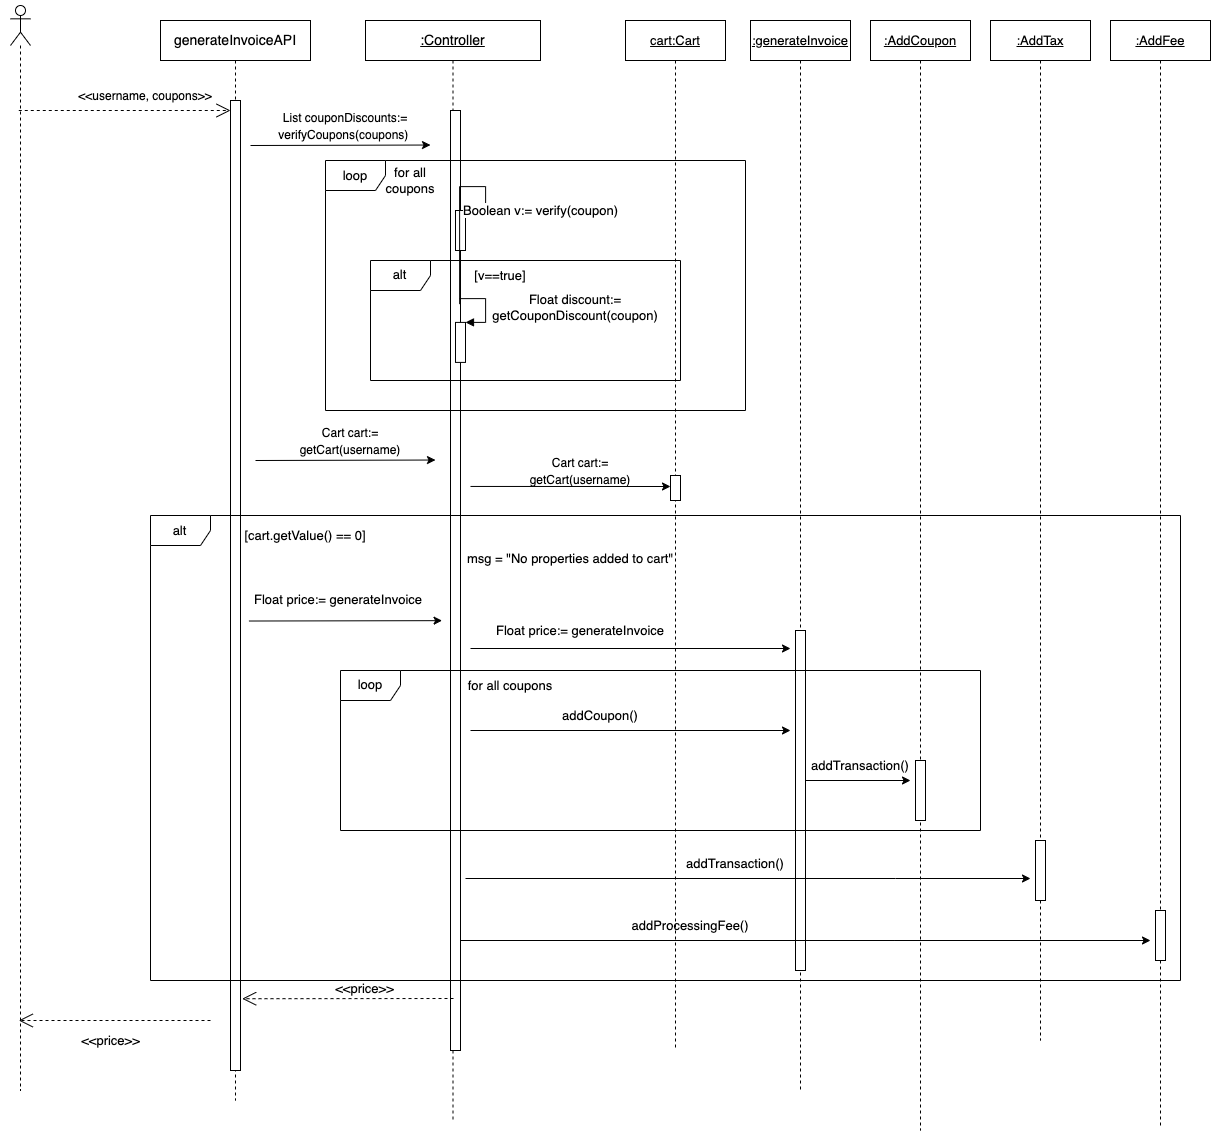

The diagram above was exported from draw.io. Its source (the exported page's mxGraphModel, read from the mxfile embedded in the PNG):
<mxGraphModel dx="3112" dy="1211" grid="1" gridSize="10" guides="1" tooltips="1" connect="1" arrows="1" fold="1" page="1" pageScale="1" pageWidth="850" pageHeight="1100" math="0" shadow="0">
  <root>
    <mxCell id="0" />
    <mxCell id="1" parent="0" />
    <mxCell id="jiQMSPD4eh-gWwc1yGVh-1" value="" style="shape=umlLifeline;participant=umlActor;perimeter=lifelinePerimeter;whiteSpace=wrap;html=1;container=1;collapsible=0;recursiveResize=0;verticalAlign=top;spacingTop=36;outlineConnect=0;fontSize=14;" vertex="1" parent="1">
      <mxGeometry x="-20" y="225" width="20" height="1085" as="geometry" />
    </mxCell>
    <mxCell id="jiQMSPD4eh-gWwc1yGVh-2" value="generateInvoiceAPI" style="shape=umlLifeline;perimeter=lifelinePerimeter;whiteSpace=wrap;html=1;container=1;collapsible=0;recursiveResize=0;outlineConnect=0;fontSize=14;" vertex="1" parent="1">
      <mxGeometry x="130" y="240" width="150" height="1080" as="geometry" />
    </mxCell>
    <mxCell id="jiQMSPD4eh-gWwc1yGVh-3" value="" style="html=1;points=[];perimeter=orthogonalPerimeter;fontSize=14;" vertex="1" parent="jiQMSPD4eh-gWwc1yGVh-2">
      <mxGeometry x="70" y="80" width="10" height="970" as="geometry" />
    </mxCell>
    <mxCell id="jiQMSPD4eh-gWwc1yGVh-4" value="&lt;u&gt;:Controller&lt;/u&gt;" style="shape=umlLifeline;perimeter=lifelinePerimeter;whiteSpace=wrap;html=1;container=1;collapsible=0;recursiveResize=0;outlineConnect=0;fontSize=14;" vertex="1" parent="1">
      <mxGeometry x="335" y="240" width="175" height="1100" as="geometry" />
    </mxCell>
    <mxCell id="jiQMSPD4eh-gWwc1yGVh-5" value="" style="html=1;points=[];perimeter=orthogonalPerimeter;fontFamily=Helvetica;fontSize=12;fontColor=default;align=center;strokeColor=default;fillColor=default;" vertex="1" parent="jiQMSPD4eh-gWwc1yGVh-4">
      <mxGeometry x="85" y="90" width="10" height="940" as="geometry" />
    </mxCell>
    <mxCell id="kQp0Gly9hOHI21dMPEnA-1" value="" style="html=1;points=[];perimeter=orthogonalPerimeter;fontSize=13;" vertex="1" parent="jiQMSPD4eh-gWwc1yGVh-4">
      <mxGeometry x="90" y="190" width="10" height="40" as="geometry" />
    </mxCell>
    <mxCell id="kQp0Gly9hOHI21dMPEnA-2" value="Boolean v:= verify(coupon)" style="edgeStyle=orthogonalEdgeStyle;html=1;align=left;spacingLeft=2;endArrow=block;rounded=0;entryX=1;entryY=0;fontSize=13;exitX=0.913;exitY=0.206;exitDx=0;exitDy=0;exitPerimeter=0;" edge="1" target="kQp0Gly9hOHI21dMPEnA-1" parent="jiQMSPD4eh-gWwc1yGVh-4" source="jiQMSPD4eh-gWwc1yGVh-5">
      <mxGeometry relative="1" as="geometry">
        <mxPoint x="90" y="150" as="sourcePoint" />
        <Array as="points">
          <mxPoint x="120" y="166" />
          <mxPoint x="120" y="190" />
        </Array>
      </mxGeometry>
    </mxCell>
    <mxCell id="jiQMSPD4eh-gWwc1yGVh-25" value="loop" style="shape=umlFrame;whiteSpace=wrap;html=1;fontSize=13;" vertex="1" parent="jiQMSPD4eh-gWwc1yGVh-4">
      <mxGeometry x="-40" y="140" width="420" height="250" as="geometry" />
    </mxCell>
    <mxCell id="jiQMSPD4eh-gWwc1yGVh-26" value="for all coupons" style="text;html=1;strokeColor=none;fillColor=none;align=center;verticalAlign=middle;whiteSpace=wrap;rounded=0;fontSize=13;" vertex="1" parent="jiQMSPD4eh-gWwc1yGVh-4">
      <mxGeometry x="10" y="140" width="70" height="40" as="geometry" />
    </mxCell>
    <mxCell id="jiQMSPD4eh-gWwc1yGVh-10" value="" style="endArrow=open;endSize=12;dashed=1;html=1;rounded=0;fontSize=14;" edge="1" parent="1" source="jiQMSPD4eh-gWwc1yGVh-1">
      <mxGeometry width="160" relative="1" as="geometry">
        <mxPoint x="95" y="330" as="sourcePoint" />
        <mxPoint x="200" y="330" as="targetPoint" />
      </mxGeometry>
    </mxCell>
    <mxCell id="jiQMSPD4eh-gWwc1yGVh-11" value="&lt;font style=&quot;font-size: 12px;&quot;&gt;&amp;lt;&amp;lt;username, coupons&amp;gt;&amp;gt;&lt;/font&gt;" style="text;html=1;strokeColor=none;fillColor=none;align=center;verticalAlign=middle;whiteSpace=wrap;rounded=0;fontSize=14;" vertex="1" parent="1">
      <mxGeometry x="40" y="290" width="150" height="50" as="geometry" />
    </mxCell>
    <mxCell id="jiQMSPD4eh-gWwc1yGVh-12" value="" style="endArrow=classic;html=1;rounded=0;fontSize=12;" edge="1" parent="1">
      <mxGeometry width="50" height="50" relative="1" as="geometry">
        <mxPoint x="220" y="365" as="sourcePoint" />
        <mxPoint x="400" y="364.52" as="targetPoint" />
      </mxGeometry>
    </mxCell>
    <mxCell id="jiQMSPD4eh-gWwc1yGVh-19" value="&lt;font style=&quot;font-size: 12px;&quot;&gt;List couponDiscounts:= verifyCoupons(coupons)&amp;nbsp;&lt;/font&gt;" style="text;html=1;strokeColor=none;fillColor=none;align=center;verticalAlign=middle;whiteSpace=wrap;rounded=0;fontSize=14;" vertex="1" parent="1">
      <mxGeometry x="240" y="335" width="150" height="20" as="geometry" />
    </mxCell>
    <mxCell id="kQp0Gly9hOHI21dMPEnA-3" value="alt" style="shape=umlFrame;whiteSpace=wrap;html=1;fontSize=13;" vertex="1" parent="1">
      <mxGeometry x="340" y="480" width="310" height="120" as="geometry" />
    </mxCell>
    <mxCell id="kQp0Gly9hOHI21dMPEnA-4" value="[v==true]" style="text;html=1;strokeColor=none;fillColor=none;align=center;verticalAlign=middle;whiteSpace=wrap;rounded=0;fontSize=13;" vertex="1" parent="1">
      <mxGeometry x="440" y="480" width="60" height="30" as="geometry" />
    </mxCell>
    <mxCell id="kQp0Gly9hOHI21dMPEnA-5" value="" style="html=1;points=[];perimeter=orthogonalPerimeter;fontSize=13;" vertex="1" parent="1">
      <mxGeometry x="425" y="541.91" width="10" height="40" as="geometry" />
    </mxCell>
    <mxCell id="kQp0Gly9hOHI21dMPEnA-6" value="" style="edgeStyle=orthogonalEdgeStyle;html=1;align=left;spacingLeft=2;endArrow=block;rounded=0;entryX=1;entryY=0;fontSize=13;exitX=0.913;exitY=0.206;exitDx=0;exitDy=0;exitPerimeter=0;" edge="1" parent="1" target="kQp0Gly9hOHI21dMPEnA-5">
      <mxGeometry relative="1" as="geometry">
        <mxPoint x="429.1299999999999" y="518.1299999999999" as="sourcePoint" />
        <Array as="points">
          <mxPoint x="455" y="517.91" />
          <mxPoint x="455" y="541.91" />
        </Array>
      </mxGeometry>
    </mxCell>
    <mxCell id="kQp0Gly9hOHI21dMPEnA-7" value="&lt;span style=&quot;text-align: left; background-color: rgb(255, 255, 255);&quot;&gt;Float discount:= getCouponDiscount(coupon)&lt;/span&gt;" style="text;html=1;strokeColor=none;fillColor=none;align=center;verticalAlign=middle;whiteSpace=wrap;rounded=0;fontSize=13;" vertex="1" parent="1">
      <mxGeometry x="480" y="511.91" width="130" height="30" as="geometry" />
    </mxCell>
    <mxCell id="kQp0Gly9hOHI21dMPEnA-8" value="" style="endArrow=classic;html=1;rounded=0;fontSize=12;" edge="1" parent="1">
      <mxGeometry width="50" height="50" relative="1" as="geometry">
        <mxPoint x="225" y="680" as="sourcePoint" />
        <mxPoint x="405" y="679.52" as="targetPoint" />
      </mxGeometry>
    </mxCell>
    <mxCell id="kQp0Gly9hOHI21dMPEnA-9" value="&lt;span style=&quot;font-size: 12px;&quot;&gt;Cart cart:= getCart(username)&lt;/span&gt;" style="text;html=1;strokeColor=none;fillColor=none;align=center;verticalAlign=middle;whiteSpace=wrap;rounded=0;fontSize=14;" vertex="1" parent="1">
      <mxGeometry x="245" y="650" width="150" height="20" as="geometry" />
    </mxCell>
    <mxCell id="kQp0Gly9hOHI21dMPEnA-10" value="&lt;u&gt;cart:Cart&lt;/u&gt;" style="shape=umlLifeline;perimeter=lifelinePerimeter;whiteSpace=wrap;html=1;container=1;collapsible=0;recursiveResize=0;outlineConnect=0;fontSize=13;" vertex="1" parent="1">
      <mxGeometry x="595" y="240" width="100" height="1028.09" as="geometry" />
    </mxCell>
    <mxCell id="kQp0Gly9hOHI21dMPEnA-11" value="" style="html=1;points=[];perimeter=orthogonalPerimeter;fontSize=13;" vertex="1" parent="kQp0Gly9hOHI21dMPEnA-10">
      <mxGeometry x="45" y="455" width="10" height="25" as="geometry" />
    </mxCell>
    <mxCell id="kQp0Gly9hOHI21dMPEnA-12" value="" style="endArrow=classic;html=1;rounded=0;fontSize=12;" edge="1" parent="1">
      <mxGeometry width="50" height="50" relative="1" as="geometry">
        <mxPoint x="440" y="705.95" as="sourcePoint" />
        <mxPoint x="640" y="706" as="targetPoint" />
      </mxGeometry>
    </mxCell>
    <mxCell id="kQp0Gly9hOHI21dMPEnA-13" value="&lt;span style=&quot;font-size: 12px;&quot;&gt;Cart cart:= getCart(username)&lt;/span&gt;" style="text;html=1;strokeColor=none;fillColor=none;align=center;verticalAlign=middle;whiteSpace=wrap;rounded=0;fontSize=14;" vertex="1" parent="1">
      <mxGeometry x="470" y="680" width="160" height="20" as="geometry" />
    </mxCell>
    <mxCell id="kQp0Gly9hOHI21dMPEnA-14" value="alt" style="shape=umlFrame;whiteSpace=wrap;html=1;fontSize=13;" vertex="1" parent="1">
      <mxGeometry x="120" y="735" width="1030" height="465" as="geometry" />
    </mxCell>
    <mxCell id="kQp0Gly9hOHI21dMPEnA-15" value="[cart.getValue() == 0]" style="text;html=1;strokeColor=none;fillColor=none;align=center;verticalAlign=middle;whiteSpace=wrap;rounded=0;fontSize=13;" vertex="1" parent="1">
      <mxGeometry x="200" y="740" width="150" height="30" as="geometry" />
    </mxCell>
    <mxCell id="kQp0Gly9hOHI21dMPEnA-17" value="msg = &quot;No properties added to cart&quot;" style="text;html=1;strokeColor=none;fillColor=none;align=center;verticalAlign=middle;whiteSpace=wrap;rounded=0;fontSize=13;" vertex="1" parent="1">
      <mxGeometry x="420" y="762.5" width="240" height="30" as="geometry" />
    </mxCell>
    <mxCell id="kQp0Gly9hOHI21dMPEnA-18" value="&lt;u&gt;:generateInvoice&lt;/u&gt;" style="shape=umlLifeline;perimeter=lifelinePerimeter;whiteSpace=wrap;html=1;container=1;collapsible=0;recursiveResize=0;outlineConnect=0;fontSize=13;" vertex="1" parent="1">
      <mxGeometry x="720" y="240" width="100" height="1070" as="geometry" />
    </mxCell>
    <mxCell id="kQp0Gly9hOHI21dMPEnA-19" value="" style="html=1;points=[];perimeter=orthogonalPerimeter;fontSize=13;" vertex="1" parent="kQp0Gly9hOHI21dMPEnA-18">
      <mxGeometry x="45" y="610" width="10" height="340" as="geometry" />
    </mxCell>
    <mxCell id="kQp0Gly9hOHI21dMPEnA-21" value="&lt;u&gt;:AddCoupon&lt;/u&gt;" style="shape=umlLifeline;perimeter=lifelinePerimeter;whiteSpace=wrap;html=1;container=1;collapsible=0;recursiveResize=0;outlineConnect=0;fontSize=13;" vertex="1" parent="1">
      <mxGeometry x="840" y="240" width="100" height="1110" as="geometry" />
    </mxCell>
    <mxCell id="kQp0Gly9hOHI21dMPEnA-24" value="" style="html=1;points=[];perimeter=orthogonalPerimeter;fontSize=13;" vertex="1" parent="kQp0Gly9hOHI21dMPEnA-21">
      <mxGeometry x="45" y="740" width="10" height="60" as="geometry" />
    </mxCell>
    <mxCell id="kQp0Gly9hOHI21dMPEnA-43" value="" style="endArrow=classic;html=1;rounded=0;fontSize=13;" edge="1" parent="kQp0Gly9hOHI21dMPEnA-21">
      <mxGeometry width="50" height="50" relative="1" as="geometry">
        <mxPoint x="-410" y="920" as="sourcePoint" />
        <mxPoint x="280" y="920" as="targetPoint" />
        <Array as="points">
          <mxPoint x="23.539999999999964" y="920" />
        </Array>
      </mxGeometry>
    </mxCell>
    <mxCell id="kQp0Gly9hOHI21dMPEnA-23" value="&lt;u&gt;:AddTax&lt;/u&gt;" style="shape=umlLifeline;perimeter=lifelinePerimeter;whiteSpace=wrap;html=1;container=1;collapsible=0;recursiveResize=0;outlineConnect=0;fontSize=13;" vertex="1" parent="1">
      <mxGeometry x="960" y="240" width="100" height="1020" as="geometry" />
    </mxCell>
    <mxCell id="kQp0Gly9hOHI21dMPEnA-41" value="" style="html=1;points=[];perimeter=orthogonalPerimeter;fontSize=13;" vertex="1" parent="kQp0Gly9hOHI21dMPEnA-23">
      <mxGeometry x="45" y="820" width="10" height="60" as="geometry" />
    </mxCell>
    <mxCell id="kQp0Gly9hOHI21dMPEnA-25" value="" style="endArrow=classic;html=1;rounded=0;fontSize=12;entryX=-0.686;entryY=0.696;entryDx=0;entryDy=0;entryPerimeter=0;" edge="1" parent="1">
      <mxGeometry width="50" height="50" relative="1" as="geometry">
        <mxPoint x="218.43" y="840.52" as="sourcePoint" />
        <mxPoint x="411.5699999999999" y="840.1500000000001" as="targetPoint" />
      </mxGeometry>
    </mxCell>
    <mxCell id="kQp0Gly9hOHI21dMPEnA-26" value="Float price:= generateInvoice" style="text;html=1;strokeColor=none;fillColor=none;align=center;verticalAlign=middle;whiteSpace=wrap;rounded=0;fontSize=13;" vertex="1" parent="1">
      <mxGeometry x="218.43" y="803.52" width="180" height="30" as="geometry" />
    </mxCell>
    <mxCell id="kQp0Gly9hOHI21dMPEnA-27" value="" style="endArrow=classic;html=1;rounded=0;fontSize=12;" edge="1" parent="1">
      <mxGeometry width="50" height="50" relative="1" as="geometry">
        <mxPoint x="440" y="868" as="sourcePoint" />
        <mxPoint x="760" y="868" as="targetPoint" />
      </mxGeometry>
    </mxCell>
    <mxCell id="kQp0Gly9hOHI21dMPEnA-28" value="Float price:= generateInvoice" style="text;html=1;strokeColor=none;fillColor=none;align=center;verticalAlign=middle;whiteSpace=wrap;rounded=0;fontSize=13;" vertex="1" parent="1">
      <mxGeometry x="460" y="835" width="180" height="30" as="geometry" />
    </mxCell>
    <mxCell id="kQp0Gly9hOHI21dMPEnA-33" value="" style="endArrow=classic;html=1;rounded=0;fontSize=13;" edge="1" parent="1" source="kQp0Gly9hOHI21dMPEnA-19">
      <mxGeometry width="50" height="50" relative="1" as="geometry">
        <mxPoint x="810" y="1000" as="sourcePoint" />
        <mxPoint x="880" y="1000" as="targetPoint" />
      </mxGeometry>
    </mxCell>
    <mxCell id="kQp0Gly9hOHI21dMPEnA-36" value="loop" style="shape=umlFrame;whiteSpace=wrap;html=1;fontSize=13;" vertex="1" parent="1">
      <mxGeometry x="310" y="890" width="640" height="160" as="geometry" />
    </mxCell>
    <mxCell id="kQp0Gly9hOHI21dMPEnA-37" value="for all coupons" style="text;html=1;strokeColor=none;fillColor=none;align=center;verticalAlign=middle;whiteSpace=wrap;rounded=0;fontSize=13;" vertex="1" parent="1">
      <mxGeometry x="435" y="890" width="90" height="30" as="geometry" />
    </mxCell>
    <mxCell id="kQp0Gly9hOHI21dMPEnA-39" value="addTransaction()" style="text;html=1;strokeColor=none;fillColor=none;align=center;verticalAlign=middle;whiteSpace=wrap;rounded=0;fontSize=13;" vertex="1" parent="1">
      <mxGeometry x="615" y="1068" width="180" height="30" as="geometry" />
    </mxCell>
    <mxCell id="kQp0Gly9hOHI21dMPEnA-40" value="" style="endArrow=classic;html=1;rounded=0;fontSize=13;" edge="1" parent="1">
      <mxGeometry width="50" height="50" relative="1" as="geometry">
        <mxPoint x="435" y="1098" as="sourcePoint" />
        <mxPoint x="1000" y="1098" as="targetPoint" />
        <Array as="points">
          <mxPoint x="865" y="1098" />
        </Array>
      </mxGeometry>
    </mxCell>
    <mxCell id="kQp0Gly9hOHI21dMPEnA-35" value="addTransaction()" style="text;html=1;strokeColor=none;fillColor=none;align=center;verticalAlign=middle;whiteSpace=wrap;rounded=0;fontSize=13;" vertex="1" parent="1">
      <mxGeometry x="740" y="970" width="180" height="30" as="geometry" />
    </mxCell>
    <mxCell id="kQp0Gly9hOHI21dMPEnA-42" value="addProcessingFee()" style="text;html=1;strokeColor=none;fillColor=none;align=center;verticalAlign=middle;whiteSpace=wrap;rounded=0;fontSize=13;" vertex="1" parent="1">
      <mxGeometry x="570" y="1130" width="180" height="30" as="geometry" />
    </mxCell>
    <mxCell id="kQp0Gly9hOHI21dMPEnA-44" value="&lt;u&gt;:AddFee&lt;/u&gt;" style="shape=umlLifeline;perimeter=lifelinePerimeter;whiteSpace=wrap;html=1;container=1;collapsible=0;recursiveResize=0;outlineConnect=0;fontSize=13;" vertex="1" parent="1">
      <mxGeometry x="1080" y="240" width="100" height="1105" as="geometry" />
    </mxCell>
    <mxCell id="kQp0Gly9hOHI21dMPEnA-45" value="" style="html=1;points=[];perimeter=orthogonalPerimeter;fontSize=13;" vertex="1" parent="kQp0Gly9hOHI21dMPEnA-44">
      <mxGeometry x="45" y="890" width="10" height="50" as="geometry" />
    </mxCell>
    <mxCell id="kQp0Gly9hOHI21dMPEnA-46" value="&amp;lt;&amp;lt;price&amp;gt;&amp;gt;" style="endArrow=open;endSize=12;dashed=1;html=1;rounded=0;fontSize=13;entryX=1.169;entryY=0.926;entryDx=0;entryDy=0;entryPerimeter=0;" edge="1" parent="1" target="jiQMSPD4eh-gWwc1yGVh-3">
      <mxGeometry x="-0.1561" y="-10" width="160" relative="1" as="geometry">
        <mxPoint x="423" y="1218" as="sourcePoint" />
        <mxPoint x="250" y="1360" as="targetPoint" />
        <Array as="points" />
        <mxPoint as="offset" />
      </mxGeometry>
    </mxCell>
    <mxCell id="kQp0Gly9hOHI21dMPEnA-29" value="" style="endArrow=classic;html=1;rounded=0;fontSize=12;" edge="1" parent="1">
      <mxGeometry width="50" height="50" relative="1" as="geometry">
        <mxPoint x="440" y="950" as="sourcePoint" />
        <mxPoint x="760" y="950" as="targetPoint" />
      </mxGeometry>
    </mxCell>
    <mxCell id="kQp0Gly9hOHI21dMPEnA-30" value="addCoupon()" style="text;html=1;strokeColor=none;fillColor=none;align=center;verticalAlign=middle;whiteSpace=wrap;rounded=0;fontSize=13;" vertex="1" parent="1">
      <mxGeometry x="480" y="920" width="180" height="30" as="geometry" />
    </mxCell>
    <mxCell id="kQp0Gly9hOHI21dMPEnA-47" value="&amp;lt;&amp;lt;price&amp;gt;&amp;gt;" style="endArrow=open;endSize=12;dashed=1;html=1;rounded=0;fontSize=13;" edge="1" parent="1" target="jiQMSPD4eh-gWwc1yGVh-1">
      <mxGeometry x="0.0469" y="20" width="160" relative="1" as="geometry">
        <mxPoint x="180" y="1240" as="sourcePoint" />
        <mxPoint x="-7" y="1380.0000000000002" as="targetPoint" />
        <mxPoint as="offset" />
      </mxGeometry>
    </mxCell>
  </root>
</mxGraphModel>